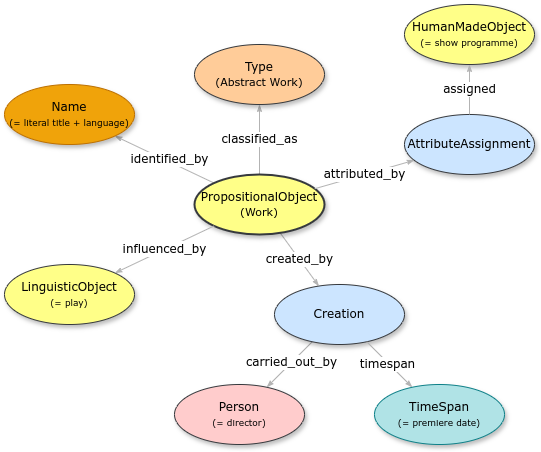

The diagram above was exported from draw.io. Its source (the exported page's mxGraphModel, read from the mxfile embedded in the PNG):
<mxGraphModel dx="1426" dy="859" grid="1" gridSize="10" guides="1" tooltips="1" connect="1" arrows="1" fold="1" page="1" pageScale="1" pageWidth="1100" pageHeight="850" background="none" math="0" shadow="0">
  <root>
    <mxCell id="0" />
    <mxCell id="1" parent="0" />
    <mxCell id="1ea317790d2ca983-12" style="edgeStyle=none;rounded=1;html=1;labelBackgroundColor=#FFFFFF;startArrow=none;startFill=0;startSize=5;endArrow=classicThin;endFill=1;endSize=5;jettySize=auto;orthogonalLoop=1;strokeColor=#B3B3B3;strokeWidth=1;fontFamily=Verdana;fontSize=12" parent="1" source="1ea317790d2ca983-1" target="1ea317790d2ca983-2" edge="1">
      <mxGeometry relative="1" as="geometry" />
    </mxCell>
    <mxCell id="HcVnFmdXPQnl5_f3OCca-1" value="&lt;font style=&quot;font-size: 12px;&quot; face=&quot;Verdana&quot;&gt;identified_by&lt;/font&gt;" style="edgeLabel;html=1;align=center;verticalAlign=middle;resizable=0;points=[];labelBackgroundColor=#FFFFFF;" parent="1ea317790d2ca983-12" vertex="1" connectable="0">
      <mxGeometry x="-0.08" y="-2" relative="1" as="geometry">
        <mxPoint as="offset" />
      </mxGeometry>
    </mxCell>
    <mxCell id="1ea317790d2ca983-13" value="classified_as" style="edgeStyle=none;rounded=1;html=1;labelBackgroundColor=#FFFFFF;startArrow=none;startFill=0;startSize=5;endArrow=classicThin;endFill=1;endSize=5;jettySize=auto;orthogonalLoop=1;strokeColor=#B3B3B3;strokeWidth=1;fontFamily=Verdana;fontSize=12" parent="1" source="1ea317790d2ca983-1" target="1ea317790d2ca983-9" edge="1">
      <mxGeometry relative="1" as="geometry" />
    </mxCell>
    <mxCell id="1ea317790d2ca983-14" value="creat&lt;span style=&quot;background-color: light-dark(rgb(255, 255, 255), rgb(18, 18, 18)); color: light-dark(rgb(0, 0, 0), rgb(255, 255, 255));&quot;&gt;ed_by&lt;/span&gt;" style="edgeStyle=none;rounded=1;html=1;labelBackgroundColor=#FFFFFF;startArrow=none;startFill=0;startSize=5;endArrow=classicThin;endFill=1;endSize=5;jettySize=auto;orthogonalLoop=1;strokeColor=#B3B3B3;strokeWidth=1;fontFamily=Verdana;fontSize=12" parent="1" source="1ea317790d2ca983-1" target="1ea317790d2ca983-3" edge="1">
      <mxGeometry relative="1" as="geometry" />
    </mxCell>
    <mxCell id="1ea317790d2ca983-1" value="PropositionalObject&lt;div&gt;&lt;span style=&quot;font-size: 11px; background-color: initial;&quot;&gt;(W&lt;/span&gt;&lt;span style=&quot;font-size: 11px; background-color: initial;&quot;&gt;ork)&lt;/span&gt;&lt;/div&gt;" style="ellipse;whiteSpace=wrap;html=1;rounded=0;shadow=1;comic=0;labelBackgroundColor=none;strokeWidth=2;fontFamily=Verdana;fontSize=12;align=center;fillColor=#ffff88;strokeColor=#36393d;" parent="1" vertex="1">
      <mxGeometry x="440" y="270" width="130" height="60" as="geometry" />
    </mxCell>
    <mxCell id="1ea317790d2ca983-2" value="&lt;span&gt;Name&lt;/span&gt;&lt;div&gt;&lt;span&gt;&lt;font style=&quot;font-size: 9px;&quot;&gt;(= literal title + language)&lt;/font&gt;&lt;/span&gt;&lt;/div&gt;" style="ellipse;whiteSpace=wrap;html=1;rounded=0;shadow=1;comic=0;labelBackgroundColor=none;strokeWidth=1;fontFamily=Verdana;fontSize=12;align=center;fillColor=#f0a30a;strokeColor=#BD7000;fontColor=#000000;" parent="1" vertex="1">
      <mxGeometry x="250" y="180" width="130" height="60" as="geometry" />
    </mxCell>
    <mxCell id="1ea317790d2ca983-15" value="" style="edgeStyle=none;rounded=1;html=1;labelBackgroundColor=none;startArrow=none;startFill=0;startSize=5;endArrow=classicThin;endFill=1;endSize=5;jettySize=auto;orthogonalLoop=1;strokeColor=#B3B3B3;strokeWidth=1;fontFamily=Verdana;fontSize=12" parent="1" source="1ea317790d2ca983-3" target="1ea317790d2ca983-4" edge="1">
      <mxGeometry relative="1" as="geometry" />
    </mxCell>
    <mxCell id="i2n3Vg-yOXtwwbEFyLAX-5" value="&lt;font face=&quot;Verdana&quot; style=&quot;font-size: 12px;&quot;&gt;carried_out_by&lt;/font&gt;" style="edgeLabel;html=1;align=center;verticalAlign=middle;resizable=0;points=[];" parent="1ea317790d2ca983-15" vertex="1" connectable="0">
      <mxGeometry x="-0.0644" relative="1" as="geometry">
        <mxPoint y="-1" as="offset" />
      </mxGeometry>
    </mxCell>
    <mxCell id="1ea317790d2ca983-3" value="&lt;span&gt;Creation&lt;/span&gt;" style="ellipse;whiteSpace=wrap;html=1;rounded=0;shadow=1;comic=0;labelBackgroundColor=none;strokeWidth=1;fontFamily=Verdana;fontSize=12;align=center;fillColor=#cce5ff;strokeColor=#36393d;" parent="1" vertex="1">
      <mxGeometry x="520" y="380" width="130" height="60" as="geometry" />
    </mxCell>
    <mxCell id="1ea317790d2ca983-4" value="&lt;span&gt;Person&lt;/span&gt;&lt;div&gt;&lt;span&gt;&lt;font style=&quot;font-size: 9px;&quot;&gt;(= director)&lt;/font&gt;&lt;/span&gt;&lt;/div&gt;" style="ellipse;whiteSpace=wrap;html=1;rounded=0;shadow=1;comic=0;labelBackgroundColor=none;strokeWidth=1;fontFamily=Verdana;fontSize=12;align=center;fillColor=#ffcccc;strokeColor=#36393d;" parent="1" vertex="1">
      <mxGeometry x="420" y="480" width="130" height="60" as="geometry" />
    </mxCell>
    <mxCell id="1ea317790d2ca983-9" value="Type&lt;div&gt;&lt;font style=&quot;font-size: 11px;&quot;&gt;(Abstract Work)&lt;/font&gt;&lt;/div&gt;" style="ellipse;whiteSpace=wrap;html=1;rounded=0;shadow=1;comic=0;labelBackgroundColor=none;strokeWidth=1;fontFamily=Verdana;fontSize=12;align=center;fillColor=#ffcc99;strokeColor=#36393d;" parent="1" vertex="1">
      <mxGeometry x="440" y="140" width="130" height="60" as="geometry" />
    </mxCell>
    <mxCell id="HcVnFmdXPQnl5_f3OCca-2" value="" style="edgeStyle=none;rounded=1;html=1;labelBackgroundColor=#FFFFFF;startArrow=none;startFill=0;startSize=5;endArrow=classicThin;endFill=1;endSize=5;jettySize=auto;orthogonalLoop=1;strokeColor=#B3B3B3;strokeWidth=1;fontFamily=Verdana;fontSize=12;" parent="1" source="1ea317790d2ca983-3" target="HcVnFmdXPQnl5_f3OCca-3" edge="1">
      <mxGeometry relative="1" as="geometry">
        <mxPoint x="888" y="260" as="sourcePoint" />
      </mxGeometry>
    </mxCell>
    <mxCell id="HcVnFmdXPQnl5_f3OCca-4" value="&lt;font style=&quot;font-size: 12px;&quot; face=&quot;Verdana&quot;&gt;timespan&lt;/font&gt;" style="edgeLabel;html=1;align=center;verticalAlign=middle;resizable=0;points=[];labelBackgroundColor=#FFFFFF;" parent="HcVnFmdXPQnl5_f3OCca-2" vertex="1" connectable="0">
      <mxGeometry x="-0.1032" y="-1" relative="1" as="geometry">
        <mxPoint y="1" as="offset" />
      </mxGeometry>
    </mxCell>
    <mxCell id="HcVnFmdXPQnl5_f3OCca-3" value="&lt;span&gt;TimeSpan&lt;/span&gt;&lt;div&gt;&lt;span&gt;&lt;font style=&quot;font-size: 9px;&quot;&gt;(= premiere date)&lt;/font&gt;&lt;/span&gt;&lt;/div&gt;" style="ellipse;whiteSpace=wrap;html=1;rounded=0;shadow=1;comic=0;labelBackgroundColor=none;strokeWidth=1;fontFamily=Verdana;fontSize=12;align=center;fillColor=#b0e3e6;strokeColor=#0e8088;" parent="1" vertex="1">
      <mxGeometry x="620" y="480" width="130" height="60" as="geometry" />
    </mxCell>
    <mxCell id="i2n3Vg-yOXtwwbEFyLAX-3" value="&lt;span&gt;AttributeAssignment&lt;/span&gt;" style="ellipse;whiteSpace=wrap;html=1;rounded=0;shadow=1;comic=0;labelBackgroundColor=none;strokeWidth=1;fontFamily=Verdana;fontSize=12;align=center;fillColor=#cce5ff;strokeColor=#36393d;" parent="1" vertex="1">
      <mxGeometry x="650" y="210" width="130" height="60" as="geometry" />
    </mxCell>
    <mxCell id="i2n3Vg-yOXtwwbEFyLAX-4" value="attributed_by" style="edgeStyle=none;rounded=1;html=1;labelBackgroundColor=#FFFFFF;startArrow=none;startFill=0;startSize=5;endArrow=classicThin;endFill=1;endSize=5;jettySize=auto;orthogonalLoop=1;strokeColor=#B3B3B3;strokeWidth=1;fontFamily=Verdana;fontSize=12" parent="1" source="1ea317790d2ca983-1" target="i2n3Vg-yOXtwwbEFyLAX-3" edge="1">
      <mxGeometry relative="1" as="geometry">
        <mxPoint x="572" y="295" as="sourcePoint" />
        <mxPoint x="688" y="265" as="targetPoint" />
      </mxGeometry>
    </mxCell>
    <mxCell id="X5KbaktwbN9__CPgJrAm-1" value="&lt;span&gt;HumanMadeObject&lt;/span&gt;&lt;div&gt;&lt;span&gt;&lt;font style=&quot;font-size: 9px;&quot;&gt;(= show programme)&lt;/font&gt;&lt;/span&gt;&lt;/div&gt;" style="ellipse;whiteSpace=wrap;html=1;rounded=0;shadow=1;comic=0;labelBackgroundColor=none;strokeWidth=1;fontFamily=Verdana;fontSize=12;align=center;fillColor=#ffff88;strokeColor=#36393d;" parent="1" vertex="1">
      <mxGeometry x="650" y="100" width="130" height="60" as="geometry" />
    </mxCell>
    <mxCell id="X5KbaktwbN9__CPgJrAm-2" value="assigned" style="edgeStyle=none;rounded=1;html=1;labelBackgroundColor=#FFFFFF;startArrow=none;startFill=0;startSize=5;endArrow=classicThin;endFill=1;endSize=5;jettySize=auto;orthogonalLoop=1;strokeColor=#B3B3B3;strokeWidth=1;fontFamily=Verdana;fontSize=12" parent="1" source="i2n3Vg-yOXtwwbEFyLAX-3" target="X5KbaktwbN9__CPgJrAm-1" edge="1">
      <mxGeometry relative="1" as="geometry">
        <mxPoint x="817" y="238" as="sourcePoint" />
        <mxPoint x="883" y="262" as="targetPoint" />
      </mxGeometry>
    </mxCell>
    <mxCell id="X5KbaktwbN9__CPgJrAm-3" value="&lt;span&gt;LinguisticObject&lt;/span&gt;&lt;div&gt;&lt;span&gt;&lt;font style=&quot;font-size: 9px;&quot;&gt;(= play)&lt;/font&gt;&lt;/span&gt;&lt;/div&gt;" style="ellipse;whiteSpace=wrap;html=1;rounded=0;shadow=1;comic=0;labelBackgroundColor=none;strokeWidth=1;fontFamily=Verdana;fontSize=12;align=center;fillColor=#ffff88;strokeColor=#36393d;" parent="1" vertex="1">
      <mxGeometry x="250" y="360" width="130" height="60" as="geometry" />
    </mxCell>
    <mxCell id="X5KbaktwbN9__CPgJrAm-4" value="influen&lt;span style=&quot;background-color: light-dark(rgb(255, 255, 255), rgb(18, 18, 18)); color: light-dark(rgb(0, 0, 0), rgb(255, 255, 255));&quot;&gt;ced_by&lt;/span&gt;" style="edgeStyle=none;rounded=1;html=1;labelBackgroundColor=#FFFFFF;startArrow=none;startFill=0;startSize=5;endArrow=classicThin;endFill=1;endSize=5;jettySize=auto;orthogonalLoop=1;strokeColor=#B3B3B3;strokeWidth=1;fontFamily=Verdana;fontSize=12" parent="1" source="1ea317790d2ca983-1" target="X5KbaktwbN9__CPgJrAm-3" edge="1">
      <mxGeometry relative="1" as="geometry">
        <mxPoint x="515" y="340" as="sourcePoint" />
        <mxPoint x="515" y="410" as="targetPoint" />
      </mxGeometry>
    </mxCell>
  </root>
</mxGraphModel>